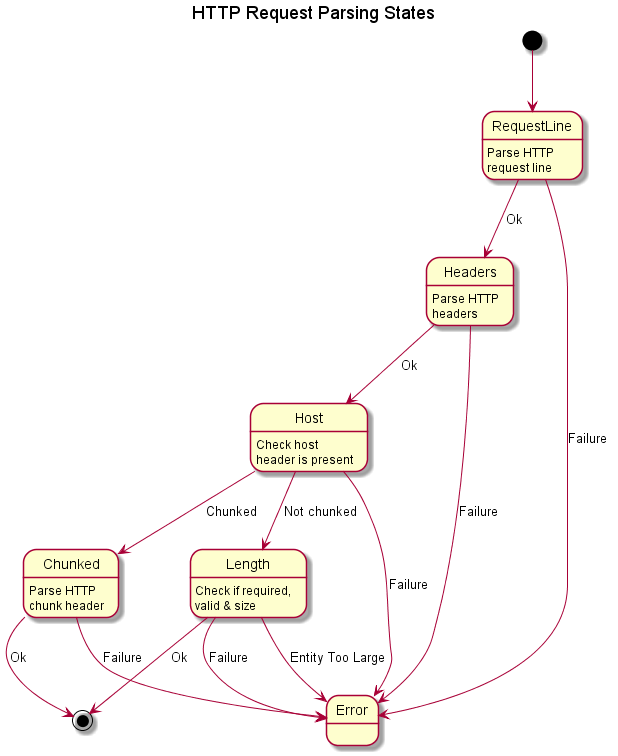

The diagram above was rendered by PlantUML. Its source (embedded in the PNG):
@startuml

'Copyright (c) 2013-2015 Ken Barker

title HTTP Request Parsing States

[*] --> RequestLine

RequestLine : Parse HTTP
RequestLine : request line
RequestLine --> Headers : Ok
RequestLine --> Error : Failure

Headers : Parse HTTP
Headers : headers
Headers --> Host : Ok
Headers --> Error : Failure

Host : Check host
Host : header is present
Host --> Length : Not chunked
Host --> Chunked : Chunked
Host --> Error : Failure

Length : Check if required,
Length : valid & size
Length --> Error : Failure
Length --> Error : Entity Too Large
Length --> [*] : Ok

Chunked : Parse HTTP
Chunked : chunk header
Chunked --> Error : Failure
Chunked --> [*] : Ok

@enduml